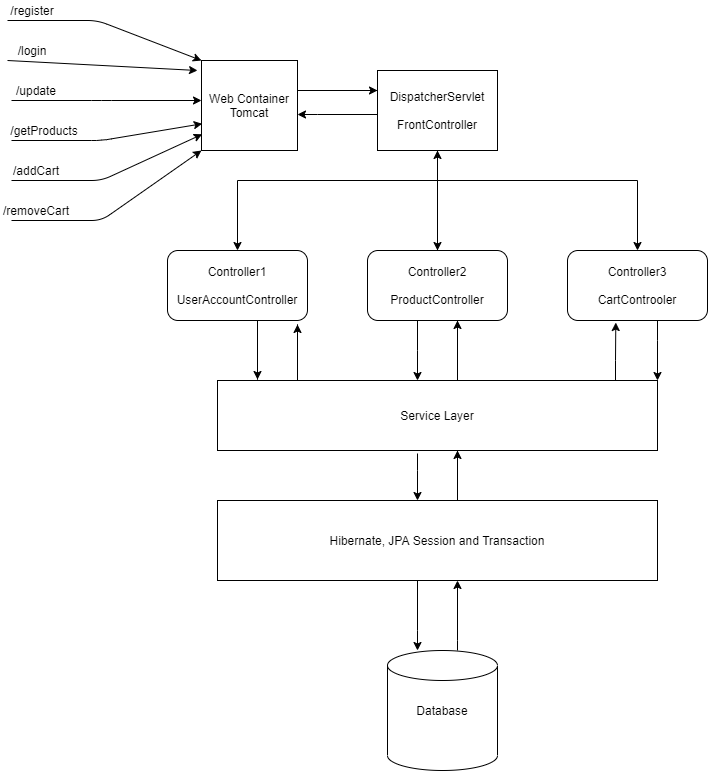

The diagram above was exported from draw.io. Its source (the exported page's mxGraphModel, read from the mxfile embedded in the PNG):
<mxGraphModel dx="1385" dy="693" grid="1" gridSize="10" guides="1" tooltips="1" connect="1" arrows="1" fold="1" page="1" pageScale="1" pageWidth="827" pageHeight="1169" math="0" shadow="0">
  <root>
    <mxCell id="WIyWlLk6GJQsqaUBKTNV-0" />
    <mxCell id="WIyWlLk6GJQsqaUBKTNV-1" parent="WIyWlLk6GJQsqaUBKTNV-0" />
    <mxCell id="ba4Zraa5k0J4rKuZrYLZ-31" style="edgeStyle=orthogonalEdgeStyle;rounded=0;orthogonalLoop=1;jettySize=auto;html=1;entryX=0;entryY=0.25;entryDx=0;entryDy=0;" edge="1" parent="WIyWlLk6GJQsqaUBKTNV-1" source="ba4Zraa5k0J4rKuZrYLZ-1" target="ba4Zraa5k0J4rKuZrYLZ-16">
      <mxGeometry relative="1" as="geometry">
        <mxPoint x="430" y="280" as="targetPoint" />
        <Array as="points">
          <mxPoint x="440" y="270" />
        </Array>
      </mxGeometry>
    </mxCell>
    <mxCell id="ba4Zraa5k0J4rKuZrYLZ-1" value="Web Container Tomcat" style="rounded=0;whiteSpace=wrap;html=1;" vertex="1" parent="WIyWlLk6GJQsqaUBKTNV-1">
      <mxGeometry x="264" y="240" width="96" height="90" as="geometry" />
    </mxCell>
    <mxCell id="ba4Zraa5k0J4rKuZrYLZ-3" value="" style="endArrow=classic;html=1;" edge="1" parent="WIyWlLk6GJQsqaUBKTNV-1">
      <mxGeometry width="50" height="50" relative="1" as="geometry">
        <mxPoint x="70" y="240" as="sourcePoint" />
        <mxPoint x="260" y="250" as="targetPoint" />
      </mxGeometry>
    </mxCell>
    <mxCell id="ba4Zraa5k0J4rKuZrYLZ-5" value="/login" style="text;html=1;strokeColor=none;fillColor=none;align=center;verticalAlign=middle;whiteSpace=wrap;rounded=0;" vertex="1" parent="WIyWlLk6GJQsqaUBKTNV-1">
      <mxGeometry x="70" y="220" width="50" height="20" as="geometry" />
    </mxCell>
    <mxCell id="ba4Zraa5k0J4rKuZrYLZ-6" value="" style="endArrow=classic;html=1;" edge="1" parent="WIyWlLk6GJQsqaUBKTNV-1">
      <mxGeometry width="50" height="50" relative="1" as="geometry">
        <mxPoint x="74" y="280" as="sourcePoint" />
        <mxPoint x="264" y="280" as="targetPoint" />
        <Array as="points">
          <mxPoint x="164" y="280" />
        </Array>
      </mxGeometry>
    </mxCell>
    <mxCell id="ba4Zraa5k0J4rKuZrYLZ-7" value="/update" style="text;html=1;strokeColor=none;fillColor=none;align=center;verticalAlign=middle;whiteSpace=wrap;rounded=0;" vertex="1" parent="WIyWlLk6GJQsqaUBKTNV-1">
      <mxGeometry x="74" y="260" width="50" height="20" as="geometry" />
    </mxCell>
    <mxCell id="ba4Zraa5k0J4rKuZrYLZ-8" value="" style="endArrow=classic;html=1;entryX=0.007;entryY=0.703;entryDx=0;entryDy=0;entryPerimeter=0;" edge="1" parent="WIyWlLk6GJQsqaUBKTNV-1" target="ba4Zraa5k0J4rKuZrYLZ-1">
      <mxGeometry width="50" height="50" relative="1" as="geometry">
        <mxPoint x="74" y="320" as="sourcePoint" />
        <mxPoint x="264" y="320" as="targetPoint" />
        <Array as="points">
          <mxPoint x="164" y="320" />
        </Array>
      </mxGeometry>
    </mxCell>
    <mxCell id="ba4Zraa5k0J4rKuZrYLZ-9" value="/getProducts" style="text;html=1;strokeColor=none;fillColor=none;align=center;verticalAlign=middle;whiteSpace=wrap;rounded=0;" vertex="1" parent="WIyWlLk6GJQsqaUBKTNV-1">
      <mxGeometry x="74" y="300" width="66" height="20" as="geometry" />
    </mxCell>
    <mxCell id="ba4Zraa5k0J4rKuZrYLZ-10" value="" style="endArrow=classic;html=1;entryX=0.007;entryY=0.82;entryDx=0;entryDy=0;entryPerimeter=0;" edge="1" parent="WIyWlLk6GJQsqaUBKTNV-1" target="ba4Zraa5k0J4rKuZrYLZ-1">
      <mxGeometry width="50" height="50" relative="1" as="geometry">
        <mxPoint x="74" y="360" as="sourcePoint" />
        <mxPoint x="264" y="360" as="targetPoint" />
        <Array as="points">
          <mxPoint x="164" y="360" />
        </Array>
      </mxGeometry>
    </mxCell>
    <mxCell id="ba4Zraa5k0J4rKuZrYLZ-11" value="/addCart" style="text;html=1;strokeColor=none;fillColor=none;align=center;verticalAlign=middle;whiteSpace=wrap;rounded=0;" vertex="1" parent="WIyWlLk6GJQsqaUBKTNV-1">
      <mxGeometry x="74" y="340" width="50" height="20" as="geometry" />
    </mxCell>
    <mxCell id="ba4Zraa5k0J4rKuZrYLZ-12" value="" style="endArrow=classic;html=1;entryX=0;entryY=0;entryDx=0;entryDy=0;exitX=0;exitY=1;exitDx=0;exitDy=0;" edge="1" parent="WIyWlLk6GJQsqaUBKTNV-1" source="ba4Zraa5k0J4rKuZrYLZ-13" target="ba4Zraa5k0J4rKuZrYLZ-1">
      <mxGeometry width="50" height="50" relative="1" as="geometry">
        <mxPoint x="70" y="200" as="sourcePoint" />
        <mxPoint x="260" y="200" as="targetPoint" />
        <Array as="points">
          <mxPoint x="160" y="200" />
        </Array>
      </mxGeometry>
    </mxCell>
    <mxCell id="ba4Zraa5k0J4rKuZrYLZ-13" value="/register" style="text;html=1;strokeColor=none;fillColor=none;align=center;verticalAlign=middle;whiteSpace=wrap;rounded=0;" vertex="1" parent="WIyWlLk6GJQsqaUBKTNV-1">
      <mxGeometry x="70" y="180" width="50" height="20" as="geometry" />
    </mxCell>
    <mxCell id="ba4Zraa5k0J4rKuZrYLZ-14" value="" style="endArrow=classic;html=1;entryX=0;entryY=1;entryDx=0;entryDy=0;" edge="1" parent="WIyWlLk6GJQsqaUBKTNV-1" target="ba4Zraa5k0J4rKuZrYLZ-1">
      <mxGeometry width="50" height="50" relative="1" as="geometry">
        <mxPoint x="74" y="400" as="sourcePoint" />
        <mxPoint x="264" y="340" as="targetPoint" />
        <Array as="points">
          <mxPoint x="164" y="400" />
        </Array>
      </mxGeometry>
    </mxCell>
    <mxCell id="ba4Zraa5k0J4rKuZrYLZ-15" value="/removeCart" style="text;html=1;strokeColor=none;fillColor=none;align=center;verticalAlign=middle;whiteSpace=wrap;rounded=0;" vertex="1" parent="WIyWlLk6GJQsqaUBKTNV-1">
      <mxGeometry x="74" y="380" width="50" height="20" as="geometry" />
    </mxCell>
    <mxCell id="ba4Zraa5k0J4rKuZrYLZ-27" style="edgeStyle=orthogonalEdgeStyle;rounded=0;orthogonalLoop=1;jettySize=auto;html=1;" edge="1" parent="WIyWlLk6GJQsqaUBKTNV-1" source="ba4Zraa5k0J4rKuZrYLZ-16" target="ba4Zraa5k0J4rKuZrYLZ-21">
      <mxGeometry relative="1" as="geometry" />
    </mxCell>
    <mxCell id="ba4Zraa5k0J4rKuZrYLZ-29" style="edgeStyle=orthogonalEdgeStyle;rounded=0;orthogonalLoop=1;jettySize=auto;html=1;exitX=0.5;exitY=1;exitDx=0;exitDy=0;" edge="1" parent="WIyWlLk6GJQsqaUBKTNV-1" source="ba4Zraa5k0J4rKuZrYLZ-16" target="ba4Zraa5k0J4rKuZrYLZ-20">
      <mxGeometry relative="1" as="geometry">
        <Array as="points">
          <mxPoint x="500" y="360" />
          <mxPoint x="300" y="360" />
        </Array>
      </mxGeometry>
    </mxCell>
    <mxCell id="ba4Zraa5k0J4rKuZrYLZ-30" style="edgeStyle=orthogonalEdgeStyle;rounded=0;orthogonalLoop=1;jettySize=auto;html=1;entryX=0.5;entryY=0;entryDx=0;entryDy=0;" edge="1" parent="WIyWlLk6GJQsqaUBKTNV-1" source="ba4Zraa5k0J4rKuZrYLZ-16" target="ba4Zraa5k0J4rKuZrYLZ-22">
      <mxGeometry relative="1" as="geometry">
        <Array as="points">
          <mxPoint x="500" y="360" />
          <mxPoint x="700" y="360" />
        </Array>
      </mxGeometry>
    </mxCell>
    <mxCell id="ba4Zraa5k0J4rKuZrYLZ-32" style="edgeStyle=orthogonalEdgeStyle;rounded=0;orthogonalLoop=1;jettySize=auto;html=1;" edge="1" parent="WIyWlLk6GJQsqaUBKTNV-1" source="ba4Zraa5k0J4rKuZrYLZ-16">
      <mxGeometry relative="1" as="geometry">
        <mxPoint x="360" y="294" as="targetPoint" />
        <Array as="points">
          <mxPoint x="380" y="294" />
          <mxPoint x="380" y="294" />
        </Array>
      </mxGeometry>
    </mxCell>
    <mxCell id="ba4Zraa5k0J4rKuZrYLZ-16" value="DispatcherServlet&lt;br&gt;&lt;br&gt;FrontController" style="rounded=0;whiteSpace=wrap;html=1;" vertex="1" parent="WIyWlLk6GJQsqaUBKTNV-1">
      <mxGeometry x="440" y="250" width="120" height="80" as="geometry" />
    </mxCell>
    <mxCell id="ba4Zraa5k0J4rKuZrYLZ-40" style="edgeStyle=orthogonalEdgeStyle;rounded=0;orthogonalLoop=1;jettySize=auto;html=1;" edge="1" parent="WIyWlLk6GJQsqaUBKTNV-1" source="ba4Zraa5k0J4rKuZrYLZ-20">
      <mxGeometry relative="1" as="geometry">
        <mxPoint x="320" y="559" as="targetPoint" />
        <Array as="points">
          <mxPoint x="320" y="559" />
        </Array>
      </mxGeometry>
    </mxCell>
    <mxCell id="ba4Zraa5k0J4rKuZrYLZ-20" value="Controller1&lt;br&gt;&lt;br&gt;UserAccountController" style="rounded=1;whiteSpace=wrap;html=1;" vertex="1" parent="WIyWlLk6GJQsqaUBKTNV-1">
      <mxGeometry x="230" y="430" width="140" height="70" as="geometry" />
    </mxCell>
    <mxCell id="ba4Zraa5k0J4rKuZrYLZ-33" style="edgeStyle=orthogonalEdgeStyle;rounded=0;orthogonalLoop=1;jettySize=auto;html=1;" edge="1" parent="WIyWlLk6GJQsqaUBKTNV-1" source="ba4Zraa5k0J4rKuZrYLZ-21">
      <mxGeometry relative="1" as="geometry">
        <mxPoint x="500" y="330" as="targetPoint" />
      </mxGeometry>
    </mxCell>
    <mxCell id="ba4Zraa5k0J4rKuZrYLZ-35" style="edgeStyle=orthogonalEdgeStyle;rounded=0;orthogonalLoop=1;jettySize=auto;html=1;" edge="1" parent="WIyWlLk6GJQsqaUBKTNV-1" source="ba4Zraa5k0J4rKuZrYLZ-21" target="ba4Zraa5k0J4rKuZrYLZ-23">
      <mxGeometry relative="1" as="geometry">
        <Array as="points">
          <mxPoint x="480" y="530" />
          <mxPoint x="480" y="530" />
        </Array>
      </mxGeometry>
    </mxCell>
    <mxCell id="ba4Zraa5k0J4rKuZrYLZ-21" value="Controller2&lt;br&gt;&lt;br&gt;ProductController" style="rounded=1;whiteSpace=wrap;html=1;" vertex="1" parent="WIyWlLk6GJQsqaUBKTNV-1">
      <mxGeometry x="430" y="430" width="140" height="70" as="geometry" />
    </mxCell>
    <mxCell id="ba4Zraa5k0J4rKuZrYLZ-41" style="edgeStyle=orthogonalEdgeStyle;rounded=0;orthogonalLoop=1;jettySize=auto;html=1;entryX=1;entryY=0;entryDx=0;entryDy=0;" edge="1" parent="WIyWlLk6GJQsqaUBKTNV-1" source="ba4Zraa5k0J4rKuZrYLZ-22" target="ba4Zraa5k0J4rKuZrYLZ-23">
      <mxGeometry relative="1" as="geometry">
        <Array as="points">
          <mxPoint x="720" y="520" />
          <mxPoint x="720" y="520" />
        </Array>
      </mxGeometry>
    </mxCell>
    <mxCell id="ba4Zraa5k0J4rKuZrYLZ-22" value="Controller3&lt;br&gt;&lt;br&gt;CartControoler" style="rounded=1;whiteSpace=wrap;html=1;" vertex="1" parent="WIyWlLk6GJQsqaUBKTNV-1">
      <mxGeometry x="630" y="430" width="140" height="70" as="geometry" />
    </mxCell>
    <mxCell id="ba4Zraa5k0J4rKuZrYLZ-36" style="edgeStyle=orthogonalEdgeStyle;rounded=0;orthogonalLoop=1;jettySize=auto;html=1;" edge="1" parent="WIyWlLk6GJQsqaUBKTNV-1" source="ba4Zraa5k0J4rKuZrYLZ-23">
      <mxGeometry relative="1" as="geometry">
        <mxPoint x="520" y="500" as="targetPoint" />
        <Array as="points">
          <mxPoint x="520" y="500" />
        </Array>
      </mxGeometry>
    </mxCell>
    <mxCell id="ba4Zraa5k0J4rKuZrYLZ-39" style="edgeStyle=orthogonalEdgeStyle;rounded=0;orthogonalLoop=1;jettySize=auto;html=1;" edge="1" parent="WIyWlLk6GJQsqaUBKTNV-1" source="ba4Zraa5k0J4rKuZrYLZ-23">
      <mxGeometry relative="1" as="geometry">
        <mxPoint x="360" y="504" as="targetPoint" />
        <Array as="points">
          <mxPoint x="360" y="504" />
        </Array>
      </mxGeometry>
    </mxCell>
    <mxCell id="ba4Zraa5k0J4rKuZrYLZ-42" style="edgeStyle=orthogonalEdgeStyle;rounded=0;orthogonalLoop=1;jettySize=auto;html=1;entryX=0.345;entryY=1.029;entryDx=0;entryDy=0;entryPerimeter=0;" edge="1" parent="WIyWlLk6GJQsqaUBKTNV-1" source="ba4Zraa5k0J4rKuZrYLZ-23" target="ba4Zraa5k0J4rKuZrYLZ-22">
      <mxGeometry relative="1" as="geometry">
        <Array as="points">
          <mxPoint x="678" y="540" />
          <mxPoint x="678" y="540" />
        </Array>
      </mxGeometry>
    </mxCell>
    <mxCell id="ba4Zraa5k0J4rKuZrYLZ-43" style="edgeStyle=orthogonalEdgeStyle;rounded=0;orthogonalLoop=1;jettySize=auto;html=1;" edge="1" parent="WIyWlLk6GJQsqaUBKTNV-1" target="ba4Zraa5k0J4rKuZrYLZ-24">
      <mxGeometry relative="1" as="geometry">
        <mxPoint x="480" y="633" as="sourcePoint" />
        <Array as="points">
          <mxPoint x="480" y="650" />
          <mxPoint x="480" y="650" />
        </Array>
      </mxGeometry>
    </mxCell>
    <mxCell id="ba4Zraa5k0J4rKuZrYLZ-23" value="Service Layer" style="rounded=0;whiteSpace=wrap;html=1;" vertex="1" parent="WIyWlLk6GJQsqaUBKTNV-1">
      <mxGeometry x="280" y="560" width="440" height="70" as="geometry" />
    </mxCell>
    <mxCell id="ba4Zraa5k0J4rKuZrYLZ-44" style="edgeStyle=orthogonalEdgeStyle;rounded=0;orthogonalLoop=1;jettySize=auto;html=1;" edge="1" parent="WIyWlLk6GJQsqaUBKTNV-1" source="ba4Zraa5k0J4rKuZrYLZ-24">
      <mxGeometry relative="1" as="geometry">
        <mxPoint x="520" y="630" as="targetPoint" />
        <Array as="points">
          <mxPoint x="520" y="630" />
        </Array>
      </mxGeometry>
    </mxCell>
    <mxCell id="ba4Zraa5k0J4rKuZrYLZ-45" value="" style="edgeStyle=orthogonalEdgeStyle;rounded=0;orthogonalLoop=1;jettySize=auto;html=1;" edge="1" parent="WIyWlLk6GJQsqaUBKTNV-1" source="ba4Zraa5k0J4rKuZrYLZ-24" target="ba4Zraa5k0J4rKuZrYLZ-26">
      <mxGeometry relative="1" as="geometry">
        <Array as="points">
          <mxPoint x="480" y="810" />
          <mxPoint x="480" y="810" />
        </Array>
      </mxGeometry>
    </mxCell>
    <mxCell id="ba4Zraa5k0J4rKuZrYLZ-24" value="Hibernate, JPA Session and Transaction" style="rounded=0;whiteSpace=wrap;html=1;" vertex="1" parent="WIyWlLk6GJQsqaUBKTNV-1">
      <mxGeometry x="280" y="680" width="440" height="80" as="geometry" />
    </mxCell>
    <mxCell id="ba4Zraa5k0J4rKuZrYLZ-46" value="" style="edgeStyle=orthogonalEdgeStyle;rounded=0;orthogonalLoop=1;jettySize=auto;html=1;" edge="1" parent="WIyWlLk6GJQsqaUBKTNV-1" source="ba4Zraa5k0J4rKuZrYLZ-26" target="ba4Zraa5k0J4rKuZrYLZ-24">
      <mxGeometry relative="1" as="geometry">
        <Array as="points">
          <mxPoint x="520" y="820" />
          <mxPoint x="520" y="820" />
        </Array>
      </mxGeometry>
    </mxCell>
    <mxCell id="ba4Zraa5k0J4rKuZrYLZ-26" value="Database" style="shape=cylinder2;whiteSpace=wrap;html=1;boundedLbl=1;backgroundOutline=1;size=15;" vertex="1" parent="WIyWlLk6GJQsqaUBKTNV-1">
      <mxGeometry x="450" y="830" width="110" height="120" as="geometry" />
    </mxCell>
  </root>
</mxGraphModel>